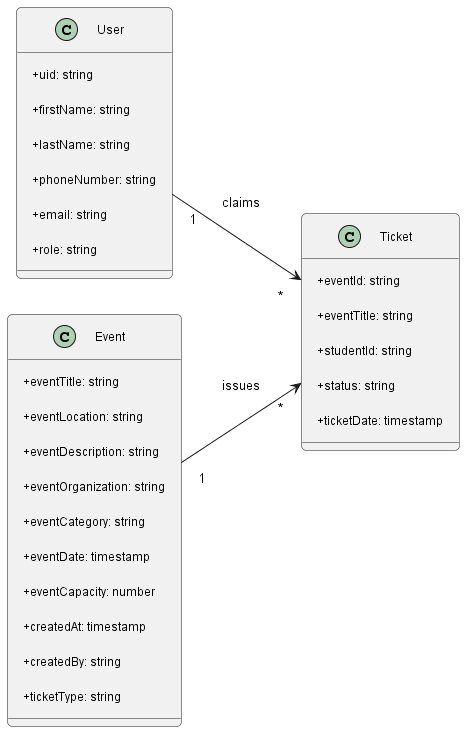

The diagram above was rendered by PlantUML. Its source (embedded in the PNG):
@startuml
left to right direction
skinparam classAttributeIconSize 0
skinparam classFontSize 14
skinparam classAttributeFontSize 12
skinparam padding 10
skinparam shadowing false
skinparam roundcorner 10

class User {
  +uid: string
  +firstName: string
  +lastName: string
  +phoneNumber: string
  +email: string
  +role: string
}

class Event {
  +eventTitle: string
  +eventLocation: string
  +eventDescription: string
  +eventOrganization: string
  +eventCategory: string
  +eventDate: timestamp
  +eventCapacity: number
  +createdAt: timestamp
  +createdBy: string
  +ticketType: string
}

class Ticket {
  +eventId: string
  +eventTitle: string
  +studentId: string
  +status: string
  +ticketDate: timestamp
}

User "1" --> "*" Ticket : claims
Event "1" --> "*" Ticket : issues
@enduml